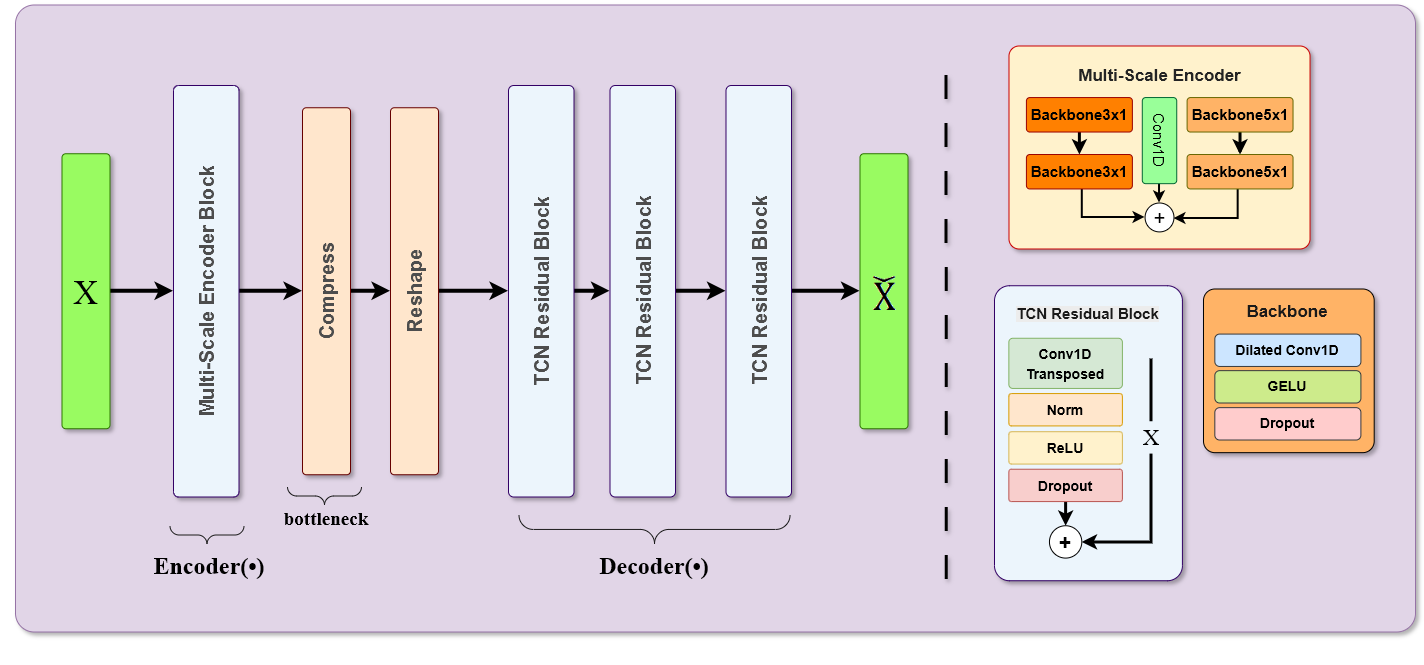

The diagram above was exported from draw.io. Its source (the exported page's mxGraphModel, read from the mxfile embedded in the PNG):
<mxGraphModel dx="2371" dy="2463" grid="0" gridSize="10" guides="1" tooltips="1" connect="1" arrows="1" fold="1" page="0" pageScale="1" pageWidth="827" pageHeight="1169" math="0" shadow="0">
  <root>
    <mxCell id="0" />
    <mxCell id="1" parent="0" />
    <mxCell id="2" connectable="0" parent="1" style="group" value="" vertex="1">
      <mxGeometry height="659.9700000000003" width="1415" x="6512" y="2049" as="geometry" />
    </mxCell>
    <mxCell id="3" parent="2" style="rounded=1;whiteSpace=wrap;html=1;rotation=0;horizontal=0;fontSize=16;arcSize=3;fillColor=#e1d5e7;strokeColor=#9673a6;container=0;shadow=1;shadowOpacity=30;shadowOffsetX=3;" value="" vertex="1">
      <mxGeometry height="627" width="1400" x="15" as="geometry" />
    </mxCell>
    <mxCell id="4" edge="1" parent="2" source="5" style="edgeStyle=orthogonalEdgeStyle;rounded=0;orthogonalLoop=1;jettySize=auto;html=1;strokeWidth=4;" target="7">
      <mxGeometry relative="1" as="geometry" />
    </mxCell>
    <mxCell id="5" parent="2" style="rounded=1;whiteSpace=wrap;html=1;rotation=-90;horizontal=1;fontSize=16;arcSize=8;fillColor=#ECF5FC;strokeColor=#330066;container=0;shadow=1;glass=0;shadowOpacity=30;shadowOffsetX=3;" value="&lt;b style=&quot;color: rgb(77, 77, 77);&quot;&gt;&lt;font style=&quot;font-size: 20px;&quot;&gt;Multi-Scale Encoder Block&lt;/font&gt;&lt;/b&gt;" vertex="1">
      <mxGeometry height="65.5" width="411.5" y="253.5" as="geometry" />
    </mxCell>
    <mxCell id="6" edge="1" parent="2" source="7" style="edgeStyle=orthogonalEdgeStyle;rounded=0;orthogonalLoop=1;jettySize=auto;html=1;strokeWidth=4;" target="9">
      <mxGeometry relative="1" as="geometry" />
    </mxCell>
    <mxCell id="7" parent="2" style="rounded=1;whiteSpace=wrap;html=1;rotation=0;horizontal=0;fontSize=16;arcSize=8;fillColor=#ffe6cc;strokeColor=#660000;container=0;shadow=1;shadowOpacity=30;shadowOffsetX=3;" value="&lt;font style=&quot;font-size: 20px;&quot;&gt;&lt;b style=&quot;color: rgb(77, 77, 77);&quot;&gt;Compress&lt;/b&gt;&lt;/font&gt;" vertex="1">
      <mxGeometry height="367" width="48" x="302" y="102.75" as="geometry" />
    </mxCell>
    <mxCell id="8" edge="1" parent="2" source="9" style="edgeStyle=orthogonalEdgeStyle;rounded=0;orthogonalLoop=1;jettySize=auto;html=1;strokeWidth=4;" target="11">
      <mxGeometry relative="1" as="geometry" />
    </mxCell>
    <mxCell id="9" parent="2" style="rounded=1;whiteSpace=wrap;html=1;rotation=0;horizontal=0;fontSize=16;arcSize=8;fillColor=#ffe6cc;strokeColor=#660000;container=0;shadow=1;shadowOpacity=30;shadowOffsetX=3;" value="&lt;font style=&quot;font-size: 20px;&quot;&gt;&lt;b style=&quot;color: rgb(77, 77, 77);&quot;&gt;Reshape&lt;/b&gt;&lt;/font&gt;" vertex="1">
      <mxGeometry height="367" width="48" x="390" y="102.75" as="geometry" />
    </mxCell>
    <mxCell id="10" edge="1" parent="2" source="11" style="edgeStyle=orthogonalEdgeStyle;rounded=0;orthogonalLoop=1;jettySize=auto;html=1;strokeWidth=4;" target="13">
      <mxGeometry relative="1" as="geometry" />
    </mxCell>
    <mxCell id="11" parent="2" style="rounded=1;whiteSpace=wrap;html=1;rotation=-90;horizontal=1;fontSize=16;arcSize=8;fillColor=#ECF5FC;strokeColor=#330066;container=0;shadow=1;shadowOpacity=30;shadowOffsetX=3;" value="&lt;font style=&quot;font-size: 20px;&quot;&gt;&lt;b style=&quot;color: rgb(77, 77, 77);&quot;&gt;TCN Residual Block&lt;/b&gt;&lt;/font&gt;" vertex="1">
      <mxGeometry height="65.5" width="411.5" x="335" y="253.5" as="geometry" />
    </mxCell>
    <mxCell id="12" edge="1" parent="2" source="13" style="edgeStyle=orthogonalEdgeStyle;rounded=0;orthogonalLoop=1;jettySize=auto;html=1;fontFamily=Helvetica;fontSize=12;fontColor=default;strokeWidth=4;" target="18">
      <mxGeometry relative="1" as="geometry" />
    </mxCell>
    <mxCell id="13" parent="2" style="rounded=1;whiteSpace=wrap;html=1;rotation=-90;horizontal=1;fontSize=16;arcSize=8;fillColor=#ECF5FC;strokeColor=#330066;container=0;shadow=1;shadowOpacity=30;shadowOffsetX=3;" value="&lt;b style=&quot;font-size: 20px; color: rgb(77, 77, 77);&quot;&gt;TCN Residual Block&lt;/b&gt;" vertex="1">
      <mxGeometry height="65.5" width="411.5" x="436.5" y="253.5" as="geometry" />
    </mxCell>
    <mxCell id="14" edge="1" parent="2" style="endArrow=none;html=1;rounded=0;strokeWidth=3;dashed=1;dashPattern=8 8;shadow=1;" value="">
      <mxGeometry height="50" relative="1" width="50" as="geometry">
        <mxPoint x="945.8299999999999" y="574" as="sourcePoint" />
        <mxPoint x="945.5" y="54.17000000000007" as="targetPoint" />
      </mxGeometry>
    </mxCell>
    <mxCell id="15" parent="2" style="labelPosition=right;align=left;strokeWidth=1;shape=mxgraph.mockup.markup.curlyBrace;html=1;shadow=0;dashed=0;strokeColor=#1A1A1A;direction=north;rotation=-90;container=0;" value="" vertex="1">
      <mxGeometry height="74" width="20" x="314" y="454" as="geometry" />
    </mxCell>
    <mxCell id="16" parent="2" style="text;html=1;whiteSpace=wrap;strokeColor=none;fillColor=none;align=center;verticalAlign=middle;rounded=0;fontSize=19;fontStyle=1;container=0;" value="&lt;font face=&quot;Times New Roman&quot;&gt;bottleneck&lt;/font&gt;" vertex="1">
      <mxGeometry height="26" width="104" x="274" y="501" as="geometry" />
    </mxCell>
    <mxCell id="17" edge="1" parent="2" source="18" style="edgeStyle=orthogonalEdgeStyle;rounded=0;orthogonalLoop=1;jettySize=auto;html=1;fontFamily=Helvetica;fontSize=12;fontColor=default;strokeWidth=4;" target="21">
      <mxGeometry relative="1" as="geometry" />
    </mxCell>
    <mxCell id="18" parent="2" style="rounded=1;whiteSpace=wrap;html=1;rotation=-90;horizontal=1;fontSize=16;arcSize=8;fillColor=#ECF5FC;strokeColor=#330066;container=0;shadow=1;shadowOpacity=30;shadowOffsetX=3;" value="&lt;b style=&quot;font-size: 20px; color: rgb(77, 77, 77);&quot;&gt;TCN Residual Block&lt;/b&gt;" vertex="1">
      <mxGeometry height="65.5" width="411.5" x="552.5" y="253.5" as="geometry" />
    </mxCell>
    <mxCell id="19" edge="1" parent="2" source="20" style="edgeStyle=orthogonalEdgeStyle;rounded=0;orthogonalLoop=1;jettySize=auto;html=1;fontFamily=Helvetica;fontSize=12;fontColor=default;strokeWidth=4;" target="5">
      <mxGeometry relative="1" as="geometry" />
    </mxCell>
    <mxCell id="20" parent="2" style="rounded=1;whiteSpace=wrap;html=1;rotation=0;horizontal=0;fontSize=16;arcSize=8;fillColor=#99FB61;strokeColor=#2D7600;container=0;fontColor=#ffffff;shadow=1;shadowOpacity=30;shadowOffsetX=3;" value="" vertex="1">
      <mxGeometry height="275" width="48" x="61.5" y="148.75" as="geometry" />
    </mxCell>
    <mxCell id="21" parent="2" style="rounded=1;whiteSpace=wrap;html=1;rotation=0;horizontal=0;fontSize=16;arcSize=8;fillColor=#99FB61;strokeColor=#2D7600;container=0;fontColor=#ffffff;shadow=1;shadowOpacity=30;shadowOffsetX=3;" value="" vertex="1">
      <mxGeometry height="275" width="48" x="859.5" y="148.75" as="geometry" />
    </mxCell>
    <mxCell id="22" parent="2" style="text;whiteSpace=wrap;html=1;align=center;container=0;" value="&lt;div style=&quot;&quot;&gt;&lt;span style=&quot;background-color: transparent;&quot;&gt;&lt;font face=&quot;Times New Roman&quot; style=&quot;font-size: 34px;&quot;&gt;X&lt;/font&gt;&lt;/span&gt;&lt;/div&gt;" vertex="1">
      <mxGeometry height="50.21" width="38.84" x="66.07999999999993" y="261.14999999999964" as="geometry" />
    </mxCell>
    <mxCell id="23" parent="2" style="text;whiteSpace=wrap;html=1;align=center;container=0;" value="&lt;span style=&quot;line-height: 115%; font-family: Aptos, sans-serif;&quot;&gt;&lt;font style=&quot;font-size: 13px;&quot;&gt;&lt;img width=&quot;23&quot; height=&quot;57&quot; src=&quot;data:image/png,(base64 omitted: 876 chars)&quot;&gt;&lt;/font&gt;&lt;/span&gt;" vertex="1">
      <mxGeometry height="57.07" width="35.58" x="865.71" y="257.72000000000025" as="geometry" />
    </mxCell>
    <mxCell id="24" parent="2" style="labelPosition=right;align=left;strokeWidth=1;shape=mxgraph.mockup.markup.curlyBrace;html=1;shadow=0;dashed=0;strokeColor=#1A1A1A;direction=north;rotation=-90;container=0;" value="" vertex="1">
      <mxGeometry height="74" width="20" x="196.5" y="493" as="geometry" />
    </mxCell>
    <mxCell id="25" parent="2" style="text;html=1;whiteSpace=wrap;strokeColor=none;fillColor=none;align=center;verticalAlign=middle;rounded=0;fontSize=19;fontStyle=1;container=0;shadow=0;" value="&lt;font style=&quot;&quot;&gt;&lt;font face=&quot;Times New Roman&quot; style=&quot;font-size: 24px;&quot;&gt;Encoder(&lt;/font&gt;&lt;font face=&quot;Times New Roman&quot; style=&quot;&quot;&gt;&lt;span style=&quot;font-size: 24px;&quot;&gt;•)&lt;/span&gt;&lt;/font&gt;&lt;/font&gt;" vertex="1">
      <mxGeometry height="26" width="104" x="156.5" y="548" as="geometry" />
    </mxCell>
    <mxCell id="26" parent="2" style="labelPosition=right;align=left;strokeWidth=1;shape=mxgraph.mockup.markup.curlyBrace;html=1;shadow=0;dashed=0;strokeColor=#1A1A1A;direction=north;rotation=-90;container=0;" value="" vertex="1">
      <mxGeometry height="271.05" width="28.9" x="639.5699999999997" y="388.9200000000001" as="geometry" />
    </mxCell>
    <mxCell id="27" parent="2" style="text;html=1;whiteSpace=wrap;strokeColor=none;fillColor=none;align=center;verticalAlign=middle;rounded=0;fontSize=19;fontStyle=1;container=0;" value="&lt;font style=&quot;&quot;&gt;&lt;font face=&quot;Times New Roman&quot; style=&quot;font-size: 24px;&quot;&gt;Decoder(&lt;/font&gt;&lt;font face=&quot;Times New Roman&quot; style=&quot;&quot;&gt;&lt;span style=&quot;font-size: 24px;&quot;&gt;•)&lt;/span&gt;&lt;/font&gt;&lt;/font&gt;" vertex="1">
      <mxGeometry height="26" width="104" x="602.0200000000004" y="548" as="geometry" />
    </mxCell>
    <mxCell id="28" parent="2" style="rounded=1;whiteSpace=wrap;html=1;fillColor=#fff2cc;glass=0;arcSize=5;container=0;shadow=1;shadowOpacity=30;shadowOffsetX=3;strokeColor=#CC0000;" value="" vertex="1">
      <mxGeometry height="203" width="301.03" x="1008.5" y="41" as="geometry" />
    </mxCell>
    <mxCell id="29" edge="1" parent="2" source="30" style="rounded=0;orthogonalLoop=1;jettySize=auto;html=1;strokeWidth=3;" target="32">
      <mxGeometry relative="1" as="geometry" />
    </mxCell>
    <mxCell id="30" parent="2" style="rounded=1;whiteSpace=wrap;html=1;arcSize=10;fillColor=#FF8000;strokeColor=#990000;container=0;" value="&lt;span style=&quot;color: rgb(0, 0, 0);&quot;&gt;&lt;font style=&quot;font-size: 15px;&quot;&gt;&lt;b style=&quot;&quot;&gt;Backbone3x1&lt;/b&gt;&lt;/font&gt;&lt;/span&gt;" vertex="1">
      <mxGeometry height="34.42857142857143" width="105.93431085043987" x="1025.9301466275656" y="92.58527472527476" as="geometry" />
    </mxCell>
    <mxCell id="31" edge="1" parent="2" source="32" style="rounded=0;orthogonalLoop=1;jettySize=auto;html=1;edgeStyle=orthogonalEdgeStyle;strokeWidth=2;" target="39">
      <mxGeometry relative="1" as="geometry">
        <Array as="points">
          <mxPoint x="1081.8199999999997" y="212.44227106227072" />
        </Array>
      </mxGeometry>
    </mxCell>
    <mxCell id="32" parent="2" style="rounded=1;whiteSpace=wrap;html=1;arcSize=10;fillColor=#FF8000;strokeColor=#990000;container=0;" value="&lt;b style=&quot;font-size: 15px;&quot;&gt;Backbone3x1&lt;/b&gt;" vertex="1">
      <mxGeometry height="34.42857142857143" width="105.93431085043987" x="1025.9301466275656" y="149.52483516483517" as="geometry" />
    </mxCell>
    <mxCell id="33" edge="1" parent="2" source="34" style="edgeStyle=orthogonalEdgeStyle;rounded=0;orthogonalLoop=1;jettySize=auto;html=1;strokeWidth=3;" target="36">
      <mxGeometry relative="1" as="geometry" />
    </mxCell>
    <mxCell id="34" parent="2" style="rounded=1;whiteSpace=wrap;html=1;arcSize=10;fillColor=#FFB366;strokeColor=#666600;container=0;" value="&lt;b style=&quot;font-size: 15px;&quot;&gt;Backbone5x1&lt;/b&gt;" vertex="1">
      <mxGeometry height="34.42857142857143" width="105.93431085043987" x="1186.5971847507335" y="92.58527472527476" as="geometry" />
    </mxCell>
    <mxCell id="35" edge="1" parent="2" source="36" style="edgeStyle=orthogonalEdgeStyle;rounded=0;orthogonalLoop=1;jettySize=auto;html=1;strokeWidth=2;" target="39">
      <mxGeometry relative="1" as="geometry">
        <Array as="points">
          <mxPoint x="1237.7299999999996" y="213.55227106227085" />
        </Array>
      </mxGeometry>
    </mxCell>
    <mxCell id="36" parent="2" style="rounded=1;whiteSpace=wrap;html=1;arcSize=10;fillColor=#FFB366;strokeColor=#666600;container=0;" value="&lt;b style=&quot;font-size: 15px;&quot;&gt;Backbone5x1&lt;/b&gt;" vertex="1">
      <mxGeometry height="34.42857142857143" width="105.93431085043987" x="1186.5971847507335" y="149.52483516483517" as="geometry" />
    </mxCell>
    <mxCell id="37" edge="1" parent="2" source="38" style="rounded=0;orthogonalLoop=1;jettySize=auto;html=1;strokeWidth=2;" target="39">
      <mxGeometry relative="1" as="geometry" />
    </mxCell>
    <mxCell id="38" parent="2" style="rounded=1;whiteSpace=wrap;html=1;arcSize=10;fillColor=#99FF99;strokeColor=#006633;rotation=90;container=0;" value="&lt;span style=&quot;color: rgb(0, 0, 0);&quot;&gt;&lt;font style=&quot;font-size: 15px;&quot;&gt;Conv1D&lt;/font&gt;&lt;/span&gt;" vertex="1">
      <mxGeometry height="34.42857142857143" width="86.0716275659824" x="1115.9831387096774" y="118.4067032967032" as="geometry" />
    </mxCell>
    <mxCell id="39" parent="2" style="ellipse;whiteSpace=wrap;html=1;shapeInside=1;aspect=fixed;direction=south;container=0;" value="&lt;font style=&quot;font-size: 20px;&quot;&gt;+&lt;/font&gt;" vertex="1">
      <mxGeometry height="28.902344322344323" width="28.902344322344323" x="1144.5677469208213" y="197.9999633699631" as="geometry" />
    </mxCell>
    <mxCell id="40" parent="2" style="text;whiteSpace=wrap;html=1;align=center;container=0;" value="&lt;b style=&quot;forced-color-adjust: none; color: rgb(36, 36, 36); font-family: Aptos, Aptos_MSFontService, -apple-system, Roboto, Arial, Helvetica, sans-serif; font-style: normal; font-variant-ligatures: normal; font-variant-caps: normal; letter-spacing: normal; orphans: 2; text-indent: 0px; text-transform: none; widows: 2; word-spacing: 0px; -webkit-text-stroke-width: 0px; white-space: normal; text-decoration-thickness: initial; text-decoration-style: initial; text-decoration-color: initial;&quot;&gt;&lt;font style=&quot;font-size: 17px;&quot;&gt;Multi-Scale Encoder&lt;/font&gt;&lt;/b&gt;" vertex="1">
      <mxGeometry height="26" width="170.7" x="1073.67" y="54.5" as="geometry" />
    </mxCell>
    <mxCell id="41" parent="2" style="ellipse;whiteSpace=wrap;html=1;shapeInside=1;aspect=fixed;direction=south;strokeColor=none;fillColor=none;container=0;" value="&lt;div&gt;&lt;br/&gt;&lt;/div&gt;" vertex="1">
      <mxGeometry height="21.591079355427183" width="21.591079355427183" x="1275.2042687747044" y="280.7399999999998" as="geometry" />
    </mxCell>
    <mxCell id="42" connectable="0" parent="2" style="group" value="" vertex="1">
      <mxGeometry height="295" width="187.90999999999985" x="994" y="280.7399999999998" as="geometry" />
    </mxCell>
    <mxCell id="43" parent="42" style="rounded=1;whiteSpace=wrap;html=1;rotation=0;horizontal=1;fontSize=16;arcSize=8;fillColor=#ECF5FC;strokeColor=#330066;container=0;shadow=1;shadowOpacity=30;shadowOffsetX=3;" value="" vertex="1">
      <mxGeometry height="295" width="187.91" as="geometry" />
    </mxCell>
    <mxCell id="44" parent="42" style="rounded=1;whiteSpace=wrap;html=1;rotation=0;horizontal=1;fontSize=16;arcSize=8;fillColor=#d5e8d4;strokeColor=#82b366;container=0;" value="&lt;font style=&quot;font-size: 14px;&quot;&gt;&lt;b style=&quot;&quot;&gt;Conv1D Transposed&lt;/b&gt;&lt;/font&gt;" vertex="1">
      <mxGeometry height="50.18" width="113.55" x="14.349999999999454" y="52.51999999999998" as="geometry" />
    </mxCell>
    <mxCell id="45" parent="42" style="rounded=1;whiteSpace=wrap;html=1;rotation=0;horizontal=1;fontSize=16;arcSize=8;fillColor=#ffe6cc;strokeColor=#d79b00;container=0;" value="&lt;font style=&quot;font-size: 14px;&quot;&gt;&lt;b style=&quot;&quot;&gt;Norm&lt;/b&gt;&lt;/font&gt;" vertex="1">
      <mxGeometry height="32.35" width="113.55" x="14.349999999999454" y="107.82999999999993" as="geometry" />
    </mxCell>
    <mxCell id="46" parent="42" style="rounded=1;whiteSpace=wrap;html=1;rotation=0;horizontal=1;fontSize=16;arcSize=8;fillColor=#fff2cc;strokeColor=#d6b656;container=0;" value="&lt;font style=&quot;font-size: 14px;&quot;&gt;&lt;b style=&quot;&quot;&gt;ReLU&lt;/b&gt;&lt;/font&gt;" vertex="1">
      <mxGeometry height="32.35" width="113.55" x="14.349999999999454" y="145.97000000000025" as="geometry" />
    </mxCell>
    <mxCell id="47" edge="1" parent="42" source="48" style="edgeStyle=orthogonalEdgeStyle;rounded=0;orthogonalLoop=1;jettySize=auto;html=1;strokeWidth=3;exitX=0.5;exitY=1;exitDx=0;exitDy=0;" target="49">
      <mxGeometry relative="1" as="geometry" />
    </mxCell>
    <mxCell id="48" parent="42" style="rounded=1;whiteSpace=wrap;html=1;rotation=0;horizontal=1;fontSize=16;arcSize=8;fillColor=#f8cecc;strokeColor=#b85450;container=0;" value="&lt;b style=&quot;&quot;&gt;&lt;font style=&quot;font-size: 14px;&quot;&gt;Dropout&lt;/font&gt;&lt;/b&gt;" vertex="1">
      <mxGeometry height="32.35" width="113.55" x="14.349999999999454" y="183.48999999999978" as="geometry" />
    </mxCell>
    <mxCell id="49" parent="42" style="ellipse;whiteSpace=wrap;html=1;shapeInside=1;aspect=fixed;direction=south;container=0;fontSize=21;fontStyle=1" value="+" vertex="1">
      <mxGeometry height="32.35" width="32.35" x="54.95000000000073" y="240" as="geometry" />
    </mxCell>
    <mxCell id="50" edge="1" parent="42" style="endArrow=classic;html=1;rounded=0;fontFamily=Helvetica;fontSize=12;fontColor=default;strokeWidth=3;edgeStyle=orthogonalEdgeStyle;" target="49" value="">
      <mxGeometry height="50" relative="1" width="50" as="geometry">
        <Array as="points">
          <mxPoint x="156.47999999999956" y="256.21000000000004" />
        </Array>
        <mxPoint x="156.5" y="72.71000000000004" as="sourcePoint" />
        <mxPoint x="115.38999999999942" y="240.76999999999953" as="targetPoint" />
      </mxGeometry>
    </mxCell>
    <mxCell id="51" parent="42" style="text;whiteSpace=wrap;html=1;align=center;fontSize=14;fontStyle=1" value="&lt;span style=&quot;forced-color-adjust: none; font-family: Aptos, Aptos_MSFontService, -apple-system, Roboto, Arial, Helvetica, sans-serif; font-style: normal; font-variant-ligatures: normal; font-variant-caps: normal; letter-spacing: normal; orphans: 2; text-indent: 0px; text-transform: none; widows: 2; word-spacing: 0px; -webkit-text-stroke-width: 0px; white-space: normal; background-color: rgb(236, 236, 236); text-decoration-thickness: initial; text-decoration-style: initial; text-decoration-color: initial; color: light-dark(rgb(26, 26, 26), rgb(215, 215, 215));&quot;&gt;&lt;font style=&quot;font-size: 15px;&quot;&gt;TCN Residual Block&lt;/font&gt;&lt;/span&gt;" vertex="1">
      <mxGeometry height="26.48" width="155" x="16.449999999999818" y="13" as="geometry" />
    </mxCell>
    <mxCell id="52" parent="42" style="rounded=0;whiteSpace=wrap;html=1;strokeColor=none;fillColor=#ECF5FC;" value="&lt;font face=&quot;Times New Roman&quot; style=&quot;font-size: 23px;&quot;&gt;X&lt;/font&gt;" vertex="1">
      <mxGeometry height="32.35" width="24" x="144.90999999999985" y="136" as="geometry" />
    </mxCell>
    <mxCell id="53" connectable="0" parent="2" style="group" value="" vertex="1">
      <mxGeometry height="163.65999999999985" width="170.69999999999982" x="1203" y="284" as="geometry" />
    </mxCell>
    <mxCell id="54" parent="53" style="rounded=1;whiteSpace=wrap;html=1;fillColor=#FFB366;container=0;strokeColor=default;arcSize=7;shadow=1;shadowOpacity=30;shadowOffsetX=3;" value="" vertex="1">
      <mxGeometry height="163.66" width="170.7" as="geometry" />
    </mxCell>
    <mxCell id="55" parent="53" style="rounded=1;whiteSpace=wrap;html=1;fillColor=#cce5ff;strokeColor=#36393d;container=0;fontStyle=1" value="&lt;font style=&quot;font-size: 14px;&quot;&gt;Dilated Conv1D&lt;/font&gt;" vertex="1">
      <mxGeometry height="32.35" width="146.07" x="11.340000000000146" y="45.07999999999993" as="geometry" />
    </mxCell>
    <mxCell id="56" parent="53" style="rounded=1;whiteSpace=wrap;html=1;fillColor=#cdeb8b;strokeColor=#36393d;container=0;fontStyle=1" value="&lt;font style=&quot;font-size: 14px;&quot;&gt;GELU&lt;/font&gt;" vertex="1">
      <mxGeometry height="32.35" width="146.07" x="11.340000000000146" y="81.65999999999985" as="geometry" />
    </mxCell>
    <mxCell id="57" parent="53" style="rounded=1;whiteSpace=wrap;html=1;fillColor=#ffcccc;strokeColor=#36393d;container=0;fontStyle=1" value="&lt;font style=&quot;font-size: 14px;&quot;&gt;Dropout&lt;/font&gt;" vertex="1">
      <mxGeometry height="32.35" width="146.07" x="11.329999999999927" y="118.65999999999985" as="geometry" />
    </mxCell>
    <mxCell id="58" parent="53" style="text;whiteSpace=wrap;html=1;align=center;container=0;fontSize=14;labelBackgroundColor=none;" value="&lt;p style=&quot;font-style: normal; font-variant-ligatures: normal; font-variant-caps: normal; letter-spacing: normal; orphans: 2; text-indent: 0px; text-transform: none; widows: 2; word-spacing: 0px; -webkit-text-stroke-width: 0px; white-space: normal; text-decoration-thickness: initial; text-decoration-style: initial; text-decoration-color: initial; margin: 0px; line-height: normal;&quot;&gt;&lt;font face=&quot;Aptos, Aptos_MSFontService, -apple-system, Roboto, Arial, Helvetica, sans-serif&quot; style=&quot;font-size: 17px;&quot;&gt;&lt;b style=&quot;color: rgb(26, 26, 26);&quot;&gt;Backbone&lt;/b&gt;&lt;/font&gt;&lt;/p&gt;" vertex="1">
      <mxGeometry height="24.89" width="84.48" x="42.1299999999992" y="6.9699999999998" as="geometry" />
    </mxCell>
  </root>
</mxGraphModel>